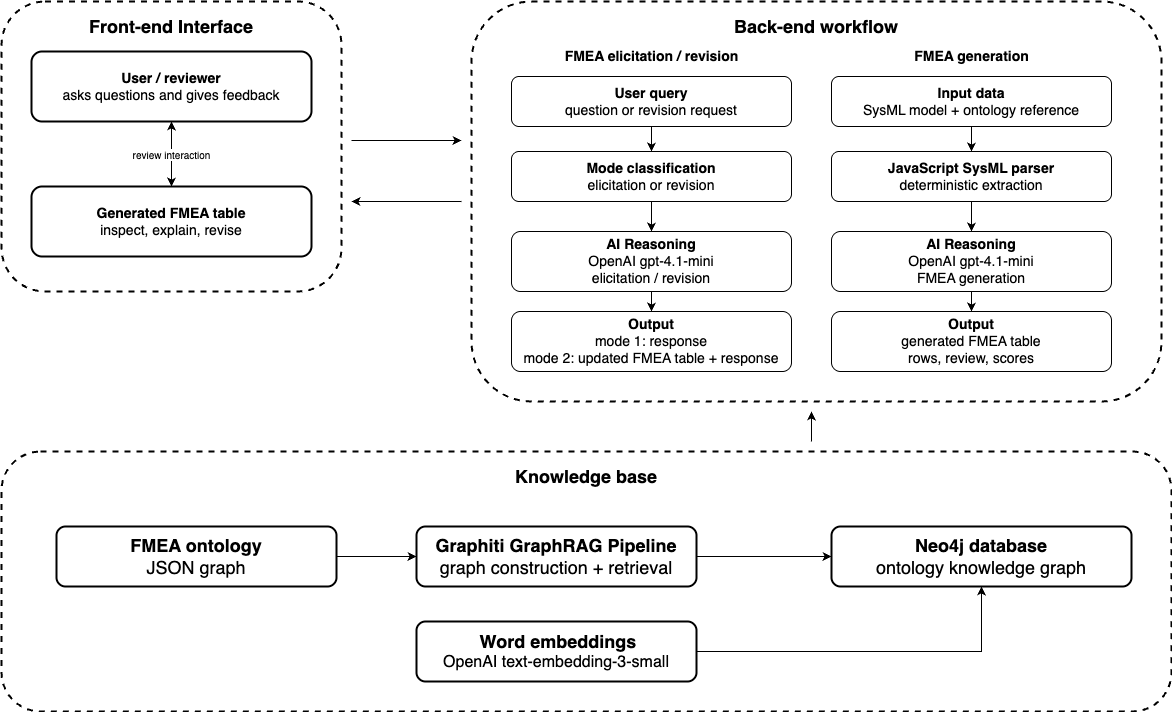

The diagram above was exported from draw.io. Its source (the exported page's mxGraphModel, read from the mxfile embedded in the PNG):
<mxGraphModel dx="1410" dy="895" grid="1" gridSize="10" guides="1" tooltips="1" connect="1" arrows="1" fold="1" page="1" pageScale="1" pageWidth="850" pageHeight="1100" math="0" shadow="0">
  <root>
    <mxCell id="0" />
    <mxCell id="1" parent="0" />
    <mxCell id="3" value="&lt;font style=&quot;font-size: 18px;&quot;&gt;Front-end Interface&lt;/font&gt;" style="rounded=1;whiteSpace=wrap;html=1;dashed=1;strokeWidth=2;fillColor=none;verticalAlign=top;fontStyle=1;fontSize=14;spacingTop=8;" vertex="1" parent="1">
      <mxGeometry x="40" y="50" width="340" height="290" as="geometry" />
    </mxCell>
    <mxCell id="4" value="&lt;font style=&quot;font-size: 18px;&quot;&gt;Back-end workflow&lt;/font&gt;" style="rounded=1;whiteSpace=wrap;html=1;dashed=1;strokeWidth=2;fillColor=none;verticalAlign=top;fontStyle=1;fontSize=14;spacingTop=8;" vertex="1" parent="1">
      <mxGeometry x="510" y="50" width="690" height="400" as="geometry" />
    </mxCell>
    <mxCell id="5" value="&lt;font style=&quot;font-size: 18px;&quot;&gt;Knowledge base&lt;/font&gt;" style="rounded=1;whiteSpace=wrap;html=1;dashed=1;strokeWidth=2;fillColor=none;verticalAlign=top;fontStyle=1;fontSize=14;spacingTop=8;" vertex="1" parent="1">
      <mxGeometry x="40" y="500" width="1170" height="260" as="geometry" />
    </mxCell>
    <mxCell id="6" value="&lt;font style=&quot;font-size: 14px;&quot;&gt;&lt;b&gt;User / reviewer&lt;/b&gt;&lt;br&gt;asks questions and gives feedback&lt;/font&gt;" style="rounded=1;whiteSpace=wrap;html=1;strokeWidth=2;fontSize=12;" vertex="1" parent="1">
      <mxGeometry x="70" y="100" width="280" height="70" as="geometry" />
    </mxCell>
    <mxCell id="7" value="&lt;font style=&quot;font-size: 14px;&quot;&gt;&lt;b&gt;Generated FMEA table&lt;/b&gt;&lt;br&gt;inspect, explain, revise&lt;/font&gt;" style="rounded=1;whiteSpace=wrap;html=1;strokeWidth=2;fontSize=12;" vertex="1" parent="1">
      <mxGeometry x="70" y="235" width="280" height="70" as="geometry" />
    </mxCell>
    <mxCell id="8" value="review interaction" style="endArrow=classic;startArrow=classic;html=1;rounded=0;fontSize=10;" edge="1" parent="1" source="6" target="7">
      <mxGeometry relative="1" as="geometry" />
    </mxCell>
    <mxCell id="9" value="&lt;b&gt;&lt;font style=&quot;font-size: 14px;&quot;&gt;FMEA elicitation / revision&lt;/font&gt;&lt;/b&gt;" style="text;html=1;strokeColor=none;fillColor=none;fontSize=12;align=center;" vertex="1" parent="1">
      <mxGeometry x="560" y="90" width="260" height="30" as="geometry" />
    </mxCell>
    <mxCell id="10" value="&lt;font style=&quot;font-size: 14px;&quot;&gt;&lt;b style=&quot;&quot;&gt;User query&lt;/b&gt;&lt;br&gt;question or revision request&lt;/font&gt;" style="rounded=1;whiteSpace=wrap;html=1;fontSize=11;" vertex="1" parent="1">
      <mxGeometry x="550" y="125" width="280" height="50" as="geometry" />
    </mxCell>
    <mxCell id="11" value="&lt;font style=&quot;font-size: 14px;&quot;&gt;&lt;b&gt;Mode classification&lt;/b&gt;&lt;br&gt;elicitation or revision&lt;/font&gt;" style="rounded=1;whiteSpace=wrap;html=1;fontSize=11;" vertex="1" parent="1">
      <mxGeometry x="550" y="200" width="280" height="50" as="geometry" />
    </mxCell>
    <mxCell id="12" value="&lt;font style=&quot;font-size: 14px;&quot;&gt;&lt;b&gt;AI Reasoning&lt;/b&gt;&lt;br&gt;OpenAI gpt-4.1-mini&lt;br&gt;elicitation / revision&lt;/font&gt;" style="rounded=1;whiteSpace=wrap;html=1;fontSize=11;" vertex="1" parent="1">
      <mxGeometry x="550" y="280" width="280" height="60" as="geometry" />
    </mxCell>
    <mxCell id="13" value="&lt;font style=&quot;font-size: 14px;&quot;&gt;&lt;b&gt;Output&lt;/b&gt;&lt;br&gt;mode 1: response&lt;br&gt;mode 2: updated FMEA table + response&lt;/font&gt;" style="rounded=1;whiteSpace=wrap;html=1;fontSize=11;" vertex="1" parent="1">
      <mxGeometry x="550" y="360" width="280" height="60" as="geometry" />
    </mxCell>
    <mxCell id="14" style="endArrow=classic;html=1;rounded=0;" edge="1" parent="1" source="10" target="11">
      <mxGeometry relative="1" as="geometry" />
    </mxCell>
    <mxCell id="15" style="endArrow=classic;html=1;rounded=0;" edge="1" parent="1" source="11" target="12">
      <mxGeometry relative="1" as="geometry" />
    </mxCell>
    <mxCell id="16" style="endArrow=classic;html=1;rounded=0;" edge="1" parent="1" source="12" target="13">
      <mxGeometry relative="1" as="geometry" />
    </mxCell>
    <mxCell id="17" value="&lt;b&gt;&lt;font style=&quot;font-size: 14px;&quot;&gt;FMEA generation&lt;/font&gt;&lt;/b&gt;" style="text;html=1;strokeColor=none;fillColor=none;fontSize=12;align=center;" vertex="1" parent="1">
      <mxGeometry x="880" y="90" width="260" height="30" as="geometry" />
    </mxCell>
    <mxCell id="18" value="&lt;font style=&quot;font-size: 14px;&quot;&gt;&lt;b&gt;Input data&lt;/b&gt;&lt;br&gt;SysML model + ontology reference&lt;/font&gt;" style="rounded=1;whiteSpace=wrap;html=1;fontSize=11;" vertex="1" parent="1">
      <mxGeometry x="870" y="125" width="280" height="50" as="geometry" />
    </mxCell>
    <mxCell id="19" value="&lt;font style=&quot;font-size: 14px;&quot;&gt;&lt;b&gt;JavaScript SysML parser&lt;/b&gt;&lt;br&gt;deterministic extraction&lt;/font&gt;" style="rounded=1;whiteSpace=wrap;html=1;fontSize=11;" vertex="1" parent="1">
      <mxGeometry x="870" y="200" width="280" height="50" as="geometry" />
    </mxCell>
    <mxCell id="20" value="&lt;font style=&quot;font-size: 14px;&quot;&gt;&lt;b&gt;AI Reasoning&lt;/b&gt;&lt;br&gt;OpenAI gpt-4.1-mini&lt;br&gt;FMEA generation&lt;/font&gt;" style="rounded=1;whiteSpace=wrap;html=1;fontSize=11;" vertex="1" parent="1">
      <mxGeometry x="870" y="280" width="280" height="60" as="geometry" />
    </mxCell>
    <mxCell id="21" value="&lt;font style=&quot;font-size: 14px;&quot;&gt;&lt;b&gt;Output&lt;/b&gt;&lt;br&gt;generated FMEA table&lt;br&gt;rows, review, scores&lt;/font&gt;" style="rounded=1;whiteSpace=wrap;html=1;fontSize=11;" vertex="1" parent="1">
      <mxGeometry x="870" y="360" width="280" height="60" as="geometry" />
    </mxCell>
    <mxCell id="22" style="endArrow=classic;html=1;rounded=0;" edge="1" parent="1" source="18" target="19">
      <mxGeometry relative="1" as="geometry" />
    </mxCell>
    <mxCell id="23" style="endArrow=classic;html=1;rounded=0;" edge="1" parent="1" source="19" target="20">
      <mxGeometry relative="1" as="geometry" />
    </mxCell>
    <mxCell id="24" style="endArrow=classic;html=1;rounded=0;" edge="1" parent="1" source="20" target="21">
      <mxGeometry relative="1" as="geometry" />
    </mxCell>
    <mxCell id="25" value="&lt;font style=&quot;font-size: 18px;&quot;&gt;&lt;b style=&quot;&quot;&gt;FMEA ontology&lt;/b&gt;&lt;br&gt;JSON graph&lt;/font&gt;" style="rounded=1;whiteSpace=wrap;html=1;strokeWidth=2;fontSize=12;" vertex="1" parent="1">
      <mxGeometry x="95" y="575" width="280" height="60" as="geometry" />
    </mxCell>
    <mxCell id="26" value="&lt;font style=&quot;font-size: 18px;&quot;&gt;&lt;b style=&quot;&quot;&gt;Graphiti GraphRAG Pipeline&lt;/b&gt;&lt;br&gt;graph construction + retrieval&lt;/font&gt;" style="rounded=1;whiteSpace=wrap;html=1;strokeWidth=2;fontSize=12;" vertex="1" parent="1">
      <mxGeometry x="455" y="575" width="280" height="60" as="geometry" />
    </mxCell>
    <mxCell id="27" value="&lt;font style=&quot;&quot;&gt;&lt;b style=&quot;&quot;&gt;&lt;span style=&quot;font-size: 14px;&quot;&gt;&amp;nbsp;&lt;/span&gt;&lt;font style=&quot;font-size: 18px;&quot;&gt;Word embeddings&lt;/font&gt;&lt;/b&gt;&lt;font size=&quot;3&quot;&gt;&lt;br&gt;OpenAI text-embedding-3-small&lt;/font&gt;&lt;/font&gt;" style="rounded=1;whiteSpace=wrap;html=1;strokeWidth=2;fontSize=12;" vertex="1" parent="1">
      <mxGeometry x="455" y="670" width="280" height="60" as="geometry" />
    </mxCell>
    <mxCell id="28" value="&lt;font style=&quot;font-size: 18px;&quot;&gt;&lt;b style=&quot;&quot;&gt;Neo4j database&lt;/b&gt;&lt;br&gt;ontology knowledge graph&lt;/font&gt;" style="rounded=1;whiteSpace=wrap;html=1;strokeWidth=2;fontSize=12;" vertex="1" parent="1">
      <mxGeometry x="870" y="575" width="300" height="60" as="geometry" />
    </mxCell>
    <mxCell id="29" style="endArrow=classic;html=1;rounded=0;" edge="1" parent="1" source="25" target="26">
      <mxGeometry relative="1" as="geometry" />
    </mxCell>
    <mxCell id="30" style="endArrow=classic;html=1;rounded=0;" edge="1" parent="1" source="26" target="28">
      <mxGeometry relative="1" as="geometry" />
    </mxCell>
    <mxCell id="31" style="endArrow=classic;html=1;rounded=0;" edge="1" parent="1" source="27" target="28">
      <mxGeometry relative="1" as="geometry">
        <Array as="points">
          <mxPoint x="1020" y="700" />
        </Array>
      </mxGeometry>
    </mxCell>
    <mxCell id="33" style="edgeStyle=none;html=1;" edge="1" parent="1">
      <mxGeometry relative="1" as="geometry">
        <mxPoint x="390" y="189" as="sourcePoint" />
        <mxPoint x="500" y="189" as="targetPoint" />
      </mxGeometry>
    </mxCell>
    <mxCell id="34" style="edgeStyle=none;html=1;" edge="1" parent="1">
      <mxGeometry relative="1" as="geometry">
        <mxPoint x="500" y="250" as="sourcePoint" />
        <mxPoint x="390" y="250" as="targetPoint" />
      </mxGeometry>
    </mxCell>
    <mxCell id="35" style="edgeStyle=none;html=1;" edge="1" parent="1">
      <mxGeometry relative="1" as="geometry">
        <mxPoint x="850" y="490" as="sourcePoint" />
        <mxPoint x="850" y="460" as="targetPoint" />
      </mxGeometry>
    </mxCell>
  </root>
</mxGraphModel>